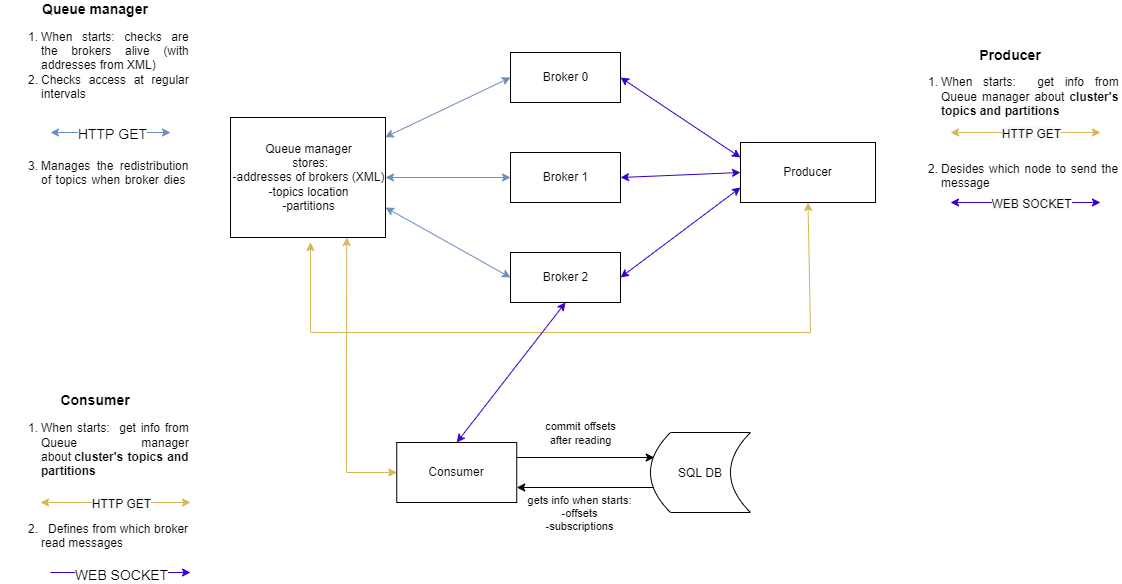

The diagram above was exported from draw.io. Its source (the exported page's mxGraphModel, read from the mxfile embedded in the PNG):
<mxGraphModel dx="1153" dy="1777" grid="1" gridSize="10" guides="1" tooltips="1" connect="1" arrows="1" fold="1" page="1" pageScale="1" pageWidth="827" pageHeight="1169" math="0" shadow="0">
  <root>
    <mxCell id="0" />
    <mxCell id="1" parent="0" />
    <mxCell id="YdTE7pJ3bkLlEvesYsDJ-1" value="Queue manager&lt;br&gt;&amp;nbsp;stores:&lt;br&gt;-addresses of brokers (XML)&lt;br&gt;-topics location&lt;br&gt;-partitions" style="html=1;" parent="1" vertex="1">
      <mxGeometry x="240" y="85" width="155" height="120" as="geometry" />
    </mxCell>
    <mxCell id="YdTE7pJ3bkLlEvesYsDJ-2" value="Broker 0" style="html=1;" parent="1" vertex="1">
      <mxGeometry x="520" y="20" width="110" height="50" as="geometry" />
    </mxCell>
    <mxCell id="YdTE7pJ3bkLlEvesYsDJ-3" value="Broker 1" style="html=1;" parent="1" vertex="1">
      <mxGeometry x="520" y="120" width="110" height="50" as="geometry" />
    </mxCell>
    <mxCell id="YdTE7pJ3bkLlEvesYsDJ-4" value="Broker 2" style="html=1;" parent="1" vertex="1">
      <mxGeometry x="520" y="220" width="110" height="50" as="geometry" />
    </mxCell>
    <mxCell id="YdTE7pJ3bkLlEvesYsDJ-13" value="&lt;div&gt;&lt;b&gt;&lt;font style=&quot;font-size: 14px&quot;&gt;Queue manager&lt;/font&gt;&lt;/b&gt;&lt;/div&gt;&lt;ol&gt;&lt;li style=&quot;text-align: justify&quot;&gt;When&amp;nbsp;starts: checks are the brokers alive (with addresses from XML)&lt;/li&gt;&lt;li style=&quot;text-align: justify&quot;&gt;&lt;span style=&quot;text-align: center&quot;&gt;Checks access at regular intervals&amp;nbsp; &amp;nbsp; &amp;nbsp; &amp;nbsp; &amp;nbsp; &amp;nbsp; &amp;nbsp; &amp;nbsp; &amp;nbsp; &amp;nbsp; &amp;nbsp; &amp;nbsp; &amp;nbsp; &amp;nbsp; &amp;nbsp; &amp;nbsp; &amp;nbsp; &amp;nbsp; &amp;nbsp; &amp;nbsp; &amp;nbsp; &amp;nbsp; &amp;nbsp; &amp;nbsp; &amp;nbsp; &amp;nbsp; &amp;nbsp; &amp;nbsp; &amp;nbsp; &amp;nbsp; &amp;nbsp; &amp;nbsp; &amp;nbsp; &amp;nbsp; &amp;nbsp; &amp;nbsp; &amp;nbsp; &amp;nbsp; &amp;nbsp; &amp;nbsp; &amp;nbsp; &amp;nbsp; &amp;nbsp; &amp;nbsp; &amp;nbsp; &amp;nbsp; &amp;nbsp; &amp;nbsp; &amp;nbsp; &amp;nbsp; &amp;nbsp; &amp;nbsp; &amp;nbsp; &amp;nbsp; &amp;nbsp; &amp;nbsp; &amp;nbsp; &amp;nbsp; &amp;nbsp; &amp;nbsp; &amp;nbsp; &amp;nbsp; &amp;nbsp; &amp;nbsp; &amp;nbsp; &amp;nbsp; &amp;nbsp; &amp;nbsp; &amp;nbsp; &amp;nbsp; &amp;nbsp; &amp;nbsp; &amp;nbsp; &amp;nbsp; &amp;nbsp; &amp;nbsp; &amp;nbsp; &amp;nbsp; &amp;nbsp; &amp;nbsp; &amp;nbsp; &amp;nbsp; &amp;nbsp; &amp;nbsp; &amp;nbsp; &amp;nbsp; &amp;nbsp; &amp;nbsp; &amp;nbsp; &amp;nbsp; &amp;nbsp; &amp;nbsp; &amp;nbsp; &amp;nbsp; &amp;nbsp; &amp;nbsp; &amp;nbsp; &amp;nbsp; &amp;nbsp; &amp;nbsp; &amp;nbsp; &amp;nbsp; &amp;nbsp;&lt;/span&gt;&lt;/li&gt;&lt;li style=&quot;text-align: justify&quot;&gt;&lt;span style=&quot;text-align: center&quot;&gt;Manages the redistribution of topics when broker dies&amp;nbsp; &amp;nbsp; &amp;nbsp;&lt;/span&gt;&lt;/li&gt;&lt;/ol&gt;" style="text;html=1;strokeColor=none;fillColor=none;align=center;verticalAlign=middle;whiteSpace=wrap;rounded=0;" parent="1" vertex="1">
      <mxGeometry x="10" y="20" width="190" height="110" as="geometry" />
    </mxCell>
    <mxCell id="YdTE7pJ3bkLlEvesYsDJ-18" value="Producer" style="rounded=0;whiteSpace=wrap;html=1;" parent="1" vertex="1">
      <mxGeometry x="750" y="110" width="135" height="60" as="geometry" />
    </mxCell>
    <mxCell id="NGFMqXcQqEyU8DYWCn3k-2" style="edgeStyle=orthogonalEdgeStyle;rounded=0;orthogonalLoop=1;jettySize=auto;html=1;exitX=1;exitY=0.25;exitDx=0;exitDy=0;entryX=0;entryY=0.25;entryDx=0;entryDy=0;" edge="1" parent="1" source="YdTE7pJ3bkLlEvesYsDJ-19">
      <mxGeometry relative="1" as="geometry">
        <mxPoint x="663.75" y="425" as="targetPoint" />
      </mxGeometry>
    </mxCell>
    <mxCell id="NGFMqXcQqEyU8DYWCn3k-5" value="gets info when starts:&lt;br&gt;-offsets&lt;br&gt;-subscriptions" style="edgeLabel;html=1;align=center;verticalAlign=middle;resizable=0;points=[];" vertex="1" connectable="0" parent="NGFMqXcQqEyU8DYWCn3k-2">
      <mxGeometry x="-0.1846" relative="1" as="geometry">
        <mxPoint x="7" y="55" as="offset" />
      </mxGeometry>
    </mxCell>
    <mxCell id="NGFMqXcQqEyU8DYWCn3k-6" value="commit offsets&lt;br&gt;after reading" style="edgeLabel;html=1;align=center;verticalAlign=middle;resizable=0;points=[];" vertex="1" connectable="0" parent="NGFMqXcQqEyU8DYWCn3k-2">
      <mxGeometry x="-0.1993" y="2" relative="1" as="geometry">
        <mxPoint x="8" y="-23" as="offset" />
      </mxGeometry>
    </mxCell>
    <mxCell id="YdTE7pJ3bkLlEvesYsDJ-19" value="Consumer" style="rounded=0;whiteSpace=wrap;html=1;" parent="1" vertex="1">
      <mxGeometry x="406.25" y="410" width="120" height="60" as="geometry" />
    </mxCell>
    <mxCell id="NGFMqXcQqEyU8DYWCn3k-3" style="edgeStyle=orthogonalEdgeStyle;rounded=0;orthogonalLoop=1;jettySize=auto;html=1;exitX=0;exitY=0.75;exitDx=0;exitDy=0;entryX=1;entryY=0.75;entryDx=0;entryDy=0;" edge="1" parent="1" target="YdTE7pJ3bkLlEvesYsDJ-19">
      <mxGeometry relative="1" as="geometry">
        <mxPoint x="663.75" y="455.0000000000001" as="sourcePoint" />
      </mxGeometry>
    </mxCell>
    <mxCell id="NGFMqXcQqEyU8DYWCn3k-17" value="&lt;b&gt;&lt;font style=&quot;font-size: 14px&quot;&gt;Producer&lt;/font&gt;&lt;/b&gt;&lt;br&gt;&lt;ol&gt;&lt;li style=&quot;text-align: justify&quot;&gt;When&amp;nbsp;starts:&amp;nbsp; get info from Queue manager about &lt;b&gt;cluster's topics and partitions&amp;nbsp; &amp;nbsp; &amp;nbsp; &amp;nbsp; &amp;nbsp; &amp;nbsp; &amp;nbsp; &amp;nbsp; &amp;nbsp; &amp;nbsp; &amp;nbsp; &amp;nbsp; &amp;nbsp; &amp;nbsp; &amp;nbsp; &amp;nbsp; &amp;nbsp; &amp;nbsp; &amp;nbsp; &amp;nbsp; &amp;nbsp; &amp;nbsp; &amp;nbsp; &amp;nbsp; &amp;nbsp; &amp;nbsp; &amp;nbsp; &amp;nbsp; &amp;nbsp; &amp;nbsp; &amp;nbsp; &amp;nbsp; &amp;nbsp; &amp;nbsp; &amp;nbsp; &amp;nbsp; &amp;nbsp; &amp;nbsp; &amp;nbsp; &amp;nbsp; &amp;nbsp; &amp;nbsp; &amp;nbsp; &amp;nbsp; &amp;nbsp; &amp;nbsp; &amp;nbsp; &amp;nbsp; &amp;nbsp; &amp;nbsp; &amp;nbsp; &amp;nbsp; &amp;nbsp; &amp;nbsp; &amp;nbsp; &amp;nbsp; &amp;nbsp; &amp;nbsp; &amp;nbsp; &amp;nbsp; &amp;nbsp; &amp;nbsp; &amp;nbsp; &amp;nbsp; &amp;nbsp; &amp;nbsp; &amp;nbsp; &amp;nbsp; &amp;nbsp; &amp;nbsp; &amp;nbsp; &amp;nbsp; &amp;nbsp; &amp;nbsp; &amp;nbsp; &amp;nbsp; &amp;nbsp; &amp;nbsp; &amp;nbsp; &amp;nbsp; &amp;nbsp; &amp;nbsp; &amp;nbsp; &amp;nbsp;&amp;nbsp;&lt;/b&gt;&lt;/li&gt;&lt;li style=&quot;text-align: justify&quot;&gt;&lt;span&gt;Desides which node to send the message&amp;nbsp;&lt;/span&gt;&lt;br&gt;&lt;/li&gt;&lt;/ol&gt;" style="text;html=1;strokeColor=none;fillColor=none;align=center;verticalAlign=middle;whiteSpace=wrap;rounded=0;" vertex="1" parent="1">
      <mxGeometry x="910" y="33.1" width="220" height="116.9" as="geometry" />
    </mxCell>
    <mxCell id="NGFMqXcQqEyU8DYWCn3k-19" value="" style="endArrow=classic;startArrow=classic;html=1;rounded=0;strokeWidth=1;exitX=0.998;exitY=0.164;exitDx=0;exitDy=0;exitPerimeter=0;entryX=0;entryY=0.5;entryDx=0;entryDy=0;fillColor=#dae8fc;strokeColor=#6c8ebf;" edge="1" parent="1" source="YdTE7pJ3bkLlEvesYsDJ-1" target="YdTE7pJ3bkLlEvesYsDJ-2">
      <mxGeometry width="50" height="50" relative="1" as="geometry">
        <mxPoint x="430" y="100" as="sourcePoint" />
        <mxPoint x="480" y="50" as="targetPoint" />
      </mxGeometry>
    </mxCell>
    <mxCell id="NGFMqXcQqEyU8DYWCn3k-20" value="" style="endArrow=classic;startArrow=classic;html=1;rounded=0;strokeWidth=1;fillColor=#dae8fc;strokeColor=#6c8ebf;" edge="1" parent="1">
      <mxGeometry width="50" height="50" relative="1" as="geometry">
        <mxPoint x="60" y="100.00000000000001" as="sourcePoint" />
        <mxPoint x="180" y="100.00000000000001" as="targetPoint" />
      </mxGeometry>
    </mxCell>
    <mxCell id="NGFMqXcQqEyU8DYWCn3k-28" value="HTTP GET" style="edgeLabel;html=1;align=center;verticalAlign=middle;resizable=0;points=[];fontSize=14;" vertex="1" connectable="0" parent="NGFMqXcQqEyU8DYWCn3k-20">
      <mxGeometry x="0.196" y="1" relative="1" as="geometry">
        <mxPoint x="-11" y="2" as="offset" />
      </mxGeometry>
    </mxCell>
    <mxCell id="NGFMqXcQqEyU8DYWCn3k-21" value="" style="endArrow=classic;startArrow=classic;html=1;rounded=0;strokeWidth=1;entryX=0;entryY=0.5;entryDx=0;entryDy=0;fillColor=#dae8fc;strokeColor=#6c8ebf;" edge="1" parent="1" target="YdTE7pJ3bkLlEvesYsDJ-3">
      <mxGeometry width="50" height="50" relative="1" as="geometry">
        <mxPoint x="395" y="145" as="sourcePoint" />
        <mxPoint x="540" y="85" as="targetPoint" />
      </mxGeometry>
    </mxCell>
    <mxCell id="NGFMqXcQqEyU8DYWCn3k-22" value="" style="endArrow=classic;startArrow=classic;html=1;rounded=0;strokeWidth=1;exitX=1;exitY=0.75;exitDx=0;exitDy=0;entryX=0;entryY=0.5;entryDx=0;entryDy=0;fillColor=#dae8fc;strokeColor=#6c8ebf;" edge="1" parent="1" source="YdTE7pJ3bkLlEvesYsDJ-1" target="YdTE7pJ3bkLlEvesYsDJ-4">
      <mxGeometry width="50" height="50" relative="1" as="geometry">
        <mxPoint x="395.00000000000006" y="189.67999999999984" as="sourcePoint" />
        <mxPoint x="540.31" y="130" as="targetPoint" />
      </mxGeometry>
    </mxCell>
    <mxCell id="NGFMqXcQqEyU8DYWCn3k-23" value="" style="endArrow=classic;startArrow=classic;html=1;rounded=0;strokeWidth=1;fillColor=#fff2cc;strokeColor=#d6b656;" edge="1" parent="1">
      <mxGeometry width="50" height="50" relative="1" as="geometry">
        <mxPoint x="960" y="100" as="sourcePoint" />
        <mxPoint x="1110" y="100" as="targetPoint" />
      </mxGeometry>
    </mxCell>
    <mxCell id="NGFMqXcQqEyU8DYWCn3k-30" value="&lt;span style=&quot;font-size: 12px ; background-color: rgb(248 , 249 , 250)&quot;&gt;HTTP GET&lt;/span&gt;" style="edgeLabel;html=1;align=center;verticalAlign=middle;resizable=0;points=[];fontSize=14;" vertex="1" connectable="0" parent="NGFMqXcQqEyU8DYWCn3k-23">
      <mxGeometry x="0.2632" y="2" relative="1" as="geometry">
        <mxPoint x="-14" y="2" as="offset" />
      </mxGeometry>
    </mxCell>
    <mxCell id="NGFMqXcQqEyU8DYWCn3k-25" value="" style="endArrow=classic;startArrow=classic;html=1;rounded=0;strokeWidth=1;entryX=0.5;entryY=1;entryDx=0;entryDy=0;fillColor=#fff2cc;strokeColor=#d6b656;" edge="1" parent="1" target="YdTE7pJ3bkLlEvesYsDJ-18">
      <mxGeometry width="50" height="50" relative="1" as="geometry">
        <mxPoint x="320" y="210" as="sourcePoint" />
        <mxPoint x="460" y="280" as="targetPoint" />
        <Array as="points">
          <mxPoint x="320" y="300" />
          <mxPoint x="820" y="300" />
        </Array>
      </mxGeometry>
    </mxCell>
    <mxCell id="NGFMqXcQqEyU8DYWCn3k-29" value="&lt;span style=&quot;font-size: 12px&quot;&gt;SQL DB&lt;/span&gt;" style="shape=dataStorage;whiteSpace=wrap;html=1;fixedSize=1;fontSize=14;" vertex="1" parent="1">
      <mxGeometry x="660" y="400" width="100" height="80" as="geometry" />
    </mxCell>
    <mxCell id="NGFMqXcQqEyU8DYWCn3k-33" value="" style="endArrow=classic;startArrow=classic;html=1;rounded=0;fontSize=14;strokeWidth=1;exitX=1;exitY=0.5;exitDx=0;exitDy=0;entryX=0;entryY=0.25;entryDx=0;entryDy=0;fillColor=#6a00ff;strokeColor=#3700CC;" edge="1" parent="1" source="YdTE7pJ3bkLlEvesYsDJ-2" target="YdTE7pJ3bkLlEvesYsDJ-18">
      <mxGeometry width="50" height="50" relative="1" as="geometry">
        <mxPoint x="730" y="270" as="sourcePoint" />
        <mxPoint x="780" y="220" as="targetPoint" />
      </mxGeometry>
    </mxCell>
    <mxCell id="NGFMqXcQqEyU8DYWCn3k-34" value="" style="endArrow=classic;startArrow=classic;html=1;rounded=0;fontSize=14;strokeWidth=1;entryX=0;entryY=0.5;entryDx=0;entryDy=0;fillColor=#6a00ff;strokeColor=#3700CC;exitX=1;exitY=0.5;exitDx=0;exitDy=0;" edge="1" parent="1" source="YdTE7pJ3bkLlEvesYsDJ-3" target="YdTE7pJ3bkLlEvesYsDJ-18">
      <mxGeometry width="50" height="50" relative="1" as="geometry">
        <mxPoint x="640" y="140" as="sourcePoint" />
        <mxPoint x="750" y="235" as="targetPoint" />
      </mxGeometry>
    </mxCell>
    <mxCell id="NGFMqXcQqEyU8DYWCn3k-35" value="" style="endArrow=classic;startArrow=classic;html=1;rounded=0;fontSize=14;strokeWidth=1;exitX=1;exitY=0.5;exitDx=0;exitDy=0;fillColor=#6a00ff;strokeColor=#3700CC;entryX=0;entryY=0.75;entryDx=0;entryDy=0;" edge="1" parent="1" source="YdTE7pJ3bkLlEvesYsDJ-4" target="YdTE7pJ3bkLlEvesYsDJ-18">
      <mxGeometry width="50" height="50" relative="1" as="geometry">
        <mxPoint x="650" y="240" as="sourcePoint" />
        <mxPoint x="750" y="140" as="targetPoint" />
      </mxGeometry>
    </mxCell>
    <mxCell id="NGFMqXcQqEyU8DYWCn3k-36" value="" style="endArrow=classic;startArrow=classic;html=1;rounded=0;strokeWidth=1;fillColor=#6a00ff;strokeColor=#3700CC;" edge="1" parent="1">
      <mxGeometry width="50" height="50" relative="1" as="geometry">
        <mxPoint x="960.0000000000002" y="170" as="sourcePoint" />
        <mxPoint x="1110" y="170" as="targetPoint" />
      </mxGeometry>
    </mxCell>
    <mxCell id="NGFMqXcQqEyU8DYWCn3k-37" value="&lt;span style=&quot;font-size: 12px ; background-color: rgb(248 , 249 , 250)&quot;&gt;WEB SOCKET&lt;/span&gt;" style="edgeLabel;html=1;align=center;verticalAlign=middle;resizable=0;points=[];fontSize=14;" vertex="1" connectable="0" parent="NGFMqXcQqEyU8DYWCn3k-36">
      <mxGeometry x="0.2632" y="2" relative="1" as="geometry">
        <mxPoint x="-14" y="2" as="offset" />
      </mxGeometry>
    </mxCell>
    <mxCell id="NGFMqXcQqEyU8DYWCn3k-38" value="&lt;div&gt;&lt;span style=&quot;font-size: 14px&quot;&gt;&lt;b&gt;Consumer&lt;/b&gt;&lt;/span&gt;&lt;/div&gt;&lt;ol&gt;&lt;li style=&quot;text-align: justify&quot;&gt;When&amp;nbsp;starts:&amp;nbsp; get info from Queue manager about&amp;nbsp;&lt;b&gt;cluster's topics and partitions&amp;nbsp;&amp;nbsp;&lt;/b&gt;&amp;nbsp; &amp;nbsp; &amp;nbsp; &amp;nbsp; &amp;nbsp; &amp;nbsp; &amp;nbsp; &amp;nbsp; &amp;nbsp; &amp;nbsp; &amp;nbsp; &amp;nbsp; &amp;nbsp; &amp;nbsp; &amp;nbsp; &amp;nbsp; &amp;nbsp; &amp;nbsp; &amp;nbsp; &amp;nbsp; &amp;nbsp; &amp;nbsp; &amp;nbsp; &amp;nbsp; &amp;nbsp; &amp;nbsp; &amp;nbsp; &amp;nbsp; &amp;nbsp; &amp;nbsp; &amp;nbsp; &amp;nbsp; &amp;nbsp; &amp;nbsp; &amp;nbsp; &amp;nbsp; &amp;nbsp; &amp;nbsp; &amp;nbsp; &amp;nbsp; &amp;nbsp; &amp;nbsp; &amp;nbsp; &amp;nbsp; &amp;nbsp; &amp;nbsp; &amp;nbsp; &amp;nbsp; &amp;nbsp; &amp;nbsp; &amp;nbsp; &amp;nbsp; &amp;nbsp; &amp;nbsp; &amp;nbsp; &amp;nbsp; &amp;nbsp; &amp;nbsp; &amp;nbsp; &amp;nbsp; &amp;nbsp; &amp;nbsp; &amp;nbsp; &amp;nbsp; &amp;nbsp; &amp;nbsp; &amp;nbsp; &amp;nbsp; &amp;nbsp; &amp;nbsp; &amp;nbsp; &amp;nbsp; &amp;nbsp; &amp;nbsp; &amp;nbsp; &amp;nbsp; &amp;nbsp; &amp;nbsp; &amp;nbsp;&lt;/li&gt;&lt;li style=&quot;text-align: justify&quot;&gt;&amp;nbsp; Defines from which broker read messages&amp;nbsp; &amp;nbsp;&lt;/li&gt;&lt;/ol&gt;" style="text;html=1;strokeColor=none;fillColor=none;align=center;verticalAlign=middle;whiteSpace=wrap;rounded=0;" vertex="1" parent="1">
      <mxGeometry x="10" y="390" width="190" height="110" as="geometry" />
    </mxCell>
    <mxCell id="NGFMqXcQqEyU8DYWCn3k-39" value="" style="endArrow=classic;startArrow=classic;html=1;rounded=0;strokeWidth=1;fillColor=#fff2cc;strokeColor=#d6b656;" edge="1" parent="1">
      <mxGeometry width="50" height="50" relative="1" as="geometry">
        <mxPoint x="50" y="470" as="sourcePoint" />
        <mxPoint x="200" y="470" as="targetPoint" />
      </mxGeometry>
    </mxCell>
    <mxCell id="NGFMqXcQqEyU8DYWCn3k-40" value="&lt;span style=&quot;font-size: 12px ; background-color: rgb(248 , 249 , 250)&quot;&gt;HTTP GET&lt;/span&gt;" style="edgeLabel;html=1;align=center;verticalAlign=middle;resizable=0;points=[];fontSize=14;" vertex="1" connectable="0" parent="NGFMqXcQqEyU8DYWCn3k-39">
      <mxGeometry x="0.2632" y="2" relative="1" as="geometry">
        <mxPoint x="-14" y="2" as="offset" />
      </mxGeometry>
    </mxCell>
    <mxCell id="NGFMqXcQqEyU8DYWCn3k-41" value="" style="endArrow=classic;startArrow=classic;html=1;rounded=0;strokeWidth=1;entryX=0;entryY=0.5;entryDx=0;entryDy=0;fillColor=#fff2cc;strokeColor=#d6b656;exitX=0.75;exitY=1;exitDx=0;exitDy=0;" edge="1" parent="1" source="YdTE7pJ3bkLlEvesYsDJ-1" target="YdTE7pJ3bkLlEvesYsDJ-19">
      <mxGeometry width="50" height="50" relative="1" as="geometry">
        <mxPoint x="330" y="220" as="sourcePoint" />
        <mxPoint x="827.5" y="180" as="targetPoint" />
        <Array as="points">
          <mxPoint x="356" y="320" />
          <mxPoint x="356" y="440" />
        </Array>
      </mxGeometry>
    </mxCell>
    <mxCell id="NGFMqXcQqEyU8DYWCn3k-44" value="" style="endArrow=classic;html=1;rounded=0;fontSize=14;strokeWidth=1;fillColor=#6a00ff;strokeColor=#3700CC;" edge="1" parent="1">
      <mxGeometry width="50" height="50" relative="1" as="geometry">
        <mxPoint x="60" y="540" as="sourcePoint" />
        <mxPoint x="200" y="540" as="targetPoint" />
        <Array as="points">
          <mxPoint x="130" y="540" />
        </Array>
      </mxGeometry>
    </mxCell>
    <mxCell id="NGFMqXcQqEyU8DYWCn3k-45" value="WEB SOCKET" style="edgeLabel;html=1;align=center;verticalAlign=middle;resizable=0;points=[];fontSize=14;" vertex="1" connectable="0" parent="NGFMqXcQqEyU8DYWCn3k-44">
      <mxGeometry x="-0.2746" y="-2" relative="1" as="geometry">
        <mxPoint x="19" as="offset" />
      </mxGeometry>
    </mxCell>
    <mxCell id="NGFMqXcQqEyU8DYWCn3k-46" value="" style="endArrow=classic;startArrow=classic;html=1;rounded=0;fontSize=14;strokeWidth=1;exitX=0.5;exitY=0;exitDx=0;exitDy=0;entryX=0.5;entryY=1;entryDx=0;entryDy=0;fillColor=#6a00ff;strokeColor=#3700CC;" edge="1" parent="1" source="YdTE7pJ3bkLlEvesYsDJ-19" target="YdTE7pJ3bkLlEvesYsDJ-4">
      <mxGeometry width="50" height="50" relative="1" as="geometry">
        <mxPoint x="460" y="440" as="sourcePoint" />
        <mxPoint x="510" y="390" as="targetPoint" />
      </mxGeometry>
    </mxCell>
  </root>
</mxGraphModel>